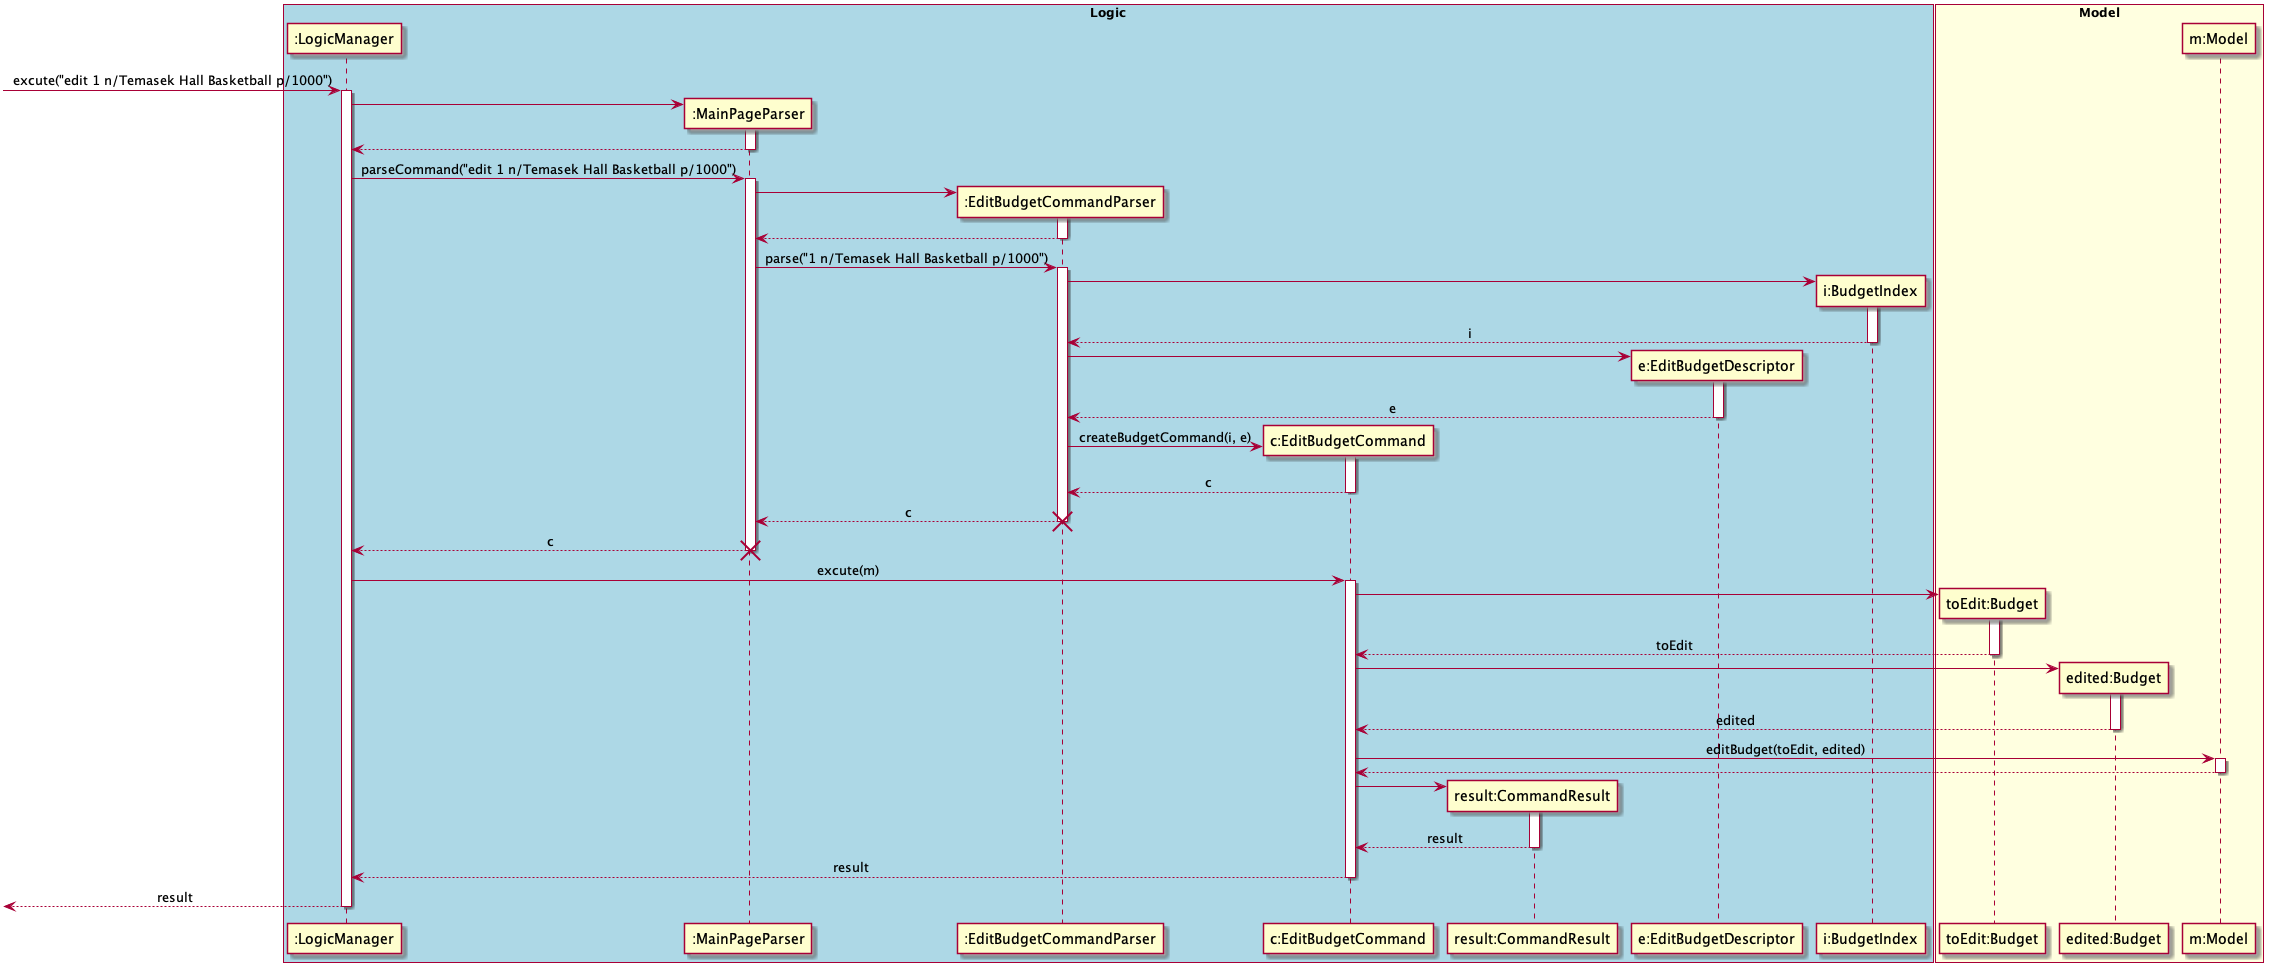

The diagram above was rendered by PlantUML. Its source (embedded in the PNG):
@startuml
skinparam Sequence {
    MessageAlign center
}
box "Logic" #LightBlue
participant ":LogicManager" as LM
participant ":MainPageParser" as MPP
participant ":EditBudgetCommandParser" as EBCP
participant "c:EditBudgetCommand" as EBC
participant "result:CommandResult" as CR
participant "e:EditBudgetDescriptor" as EBD
participant "i:BudgetIndex" as BI
end box

box "Model" #LightYellow
participant "toEdit:Budget" as toEditBudget
participant "edited:Budget" as editedBudget
participant "m:Model" as M
end box

[-> LM : excute("edit 1 n/Temasek Hall Basketball p/1000")
activate LM
create MPP
LM -> MPP
activate MPP
LM <-- MPP
deactivate MPP
LM -> MPP : parseCommand("edit 1 n/Temasek Hall Basketball p/1000")
activate MPP

create EBCP
MPP -> EBCP
activate EBCP
MPP <-- EBCP
deactivate EBCP
MPP -> EBCP : parse("1 n/Temasek Hall Basketball p/1000")
activate EBCP

create BI
EBCP -> BI
activate BI
EBCP <-- BI : i
deactivate BI

create EBD
EBCP -> EBD
activate EBD
EBCP <-- EBD : e
deactivate EBD

create EBC
EBCP -> EBC : createBudgetCommand(i, e)
activate EBC
EBCP <-- EBC : c
deactivate EBC
MPP <-- EBCP : c

destroy EBCP

deactivate EBCP
LM <-- MPP : c
deactivate MPP
destroy MPP

LM -> EBC: excute(m)

activate EBC
create toEditBudget
EBC -> toEditBudget
activate toEditBudget
EBC <-- toEditBudget : toEdit
deactivate toEditBudget

create editedBudget
EBC -> editedBudget
activate editedBudget
EBC <-- editedBudget : edited
deactivate editedBudget

EBC -> M : editBudget(toEdit, edited)
activate M
EBC <-- M
deactivate M

create CR
EBC -> CR
activate CR
EBC <-- CR : result
deactivate CR

LM <-- EBC: result
deactivate EBC
[<-- LM: result
deactivate LM

@enduml